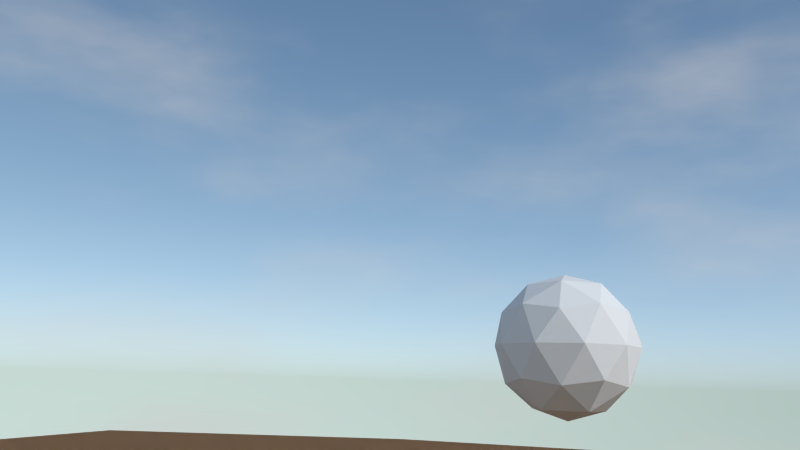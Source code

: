 # Source: procedural_sky_desert_day.blend  (saved by Blender 2.71.0; exported with 4.5.12 LTS)
import bpy
from mathutils import Matrix  # noqa: F401  (used for matrix-valued properties, if any)

bpy.ops.wm.read_factory_settings(use_empty=True)
scene = bpy.context.scene
scene.name = 'Scene'

# ---- collections
col_collection_1 = bpy.data.collections.new('Collection 1'); scene.collection.children.link(col_collection_1)

# ---- materials (node trees are filled in below, after node groups)
mat_ground = bpy.data.materials.new('ground')
mat_ground.alpha_threshold = 0.0
mat_ground.roughness = 0.5
mat_ground.line_color = (0.0, 0.0, 0.0, 1.0)

# ---- material node trees
mat_ground.use_nodes = True; mat_ground.node_tree.nodes.clear()
_N = mat_ground.node_tree.nodes; _L = mat_ground.node_tree.links
n0 = _N.new('ShaderNodeBsdfDiffuse'); n0.name = 'Diffuse BSDF'; n0.location = (10, 300)
n0.inputs[0].default_value = (0.9792, 0.5471, 0.2887, 1.0)
n1 = _N.new('ShaderNodeMath'); n1.name = 'Math'; n1.location = (83, 144)
n1.operation = 'MULTIPLY'
n1.inputs[1].default_value = 10.0
n2 = _N.new('ShaderNodeOutputMaterial'); n2.name = 'Material Output'; n2.location = (614, 301)
n3 = _N.new('ShaderNodeTexNoise'); n3.name = 'Noise Texture'; n3.location = (-536, 131)
n3.inputs[2].default_value = 1000.0
n3.inputs[3].default_value = 12.0
n4 = _N.new('ShaderNodeNormalMap'); n4.name = 'Normal Map'; n4.location = (-254, 331)
n4.inputs[0].default_value = 0.1
n5 = _N.new('ShaderNodeDisplacement'); n5.name = 'Displacement'; n5.location = (0, 0)
n5.inputs[1].default_value = 0.0
n5.inputs[2].default_value = 0.1
_L.new(n0.outputs[0], n2.inputs[0])
_L.new(n3.outputs[1], n1.inputs[0])
_L.new(n3.outputs[1], n4.inputs[1])
_L.new(n4.outputs[0], n0.inputs[2])
_L.new(n1.outputs[0], n5.inputs[0])
_L.new(n5.outputs[0], n2.inputs[2])
n2.is_active_output = True

# ---- world
world_world = bpy.data.worlds.new('World'); scene.world = world_world
world_world.use_nodes = True; world_world.node_tree.nodes.clear()
_N = world_world.node_tree.nodes; _L = world_world.node_tree.links
n0 = _N.new('ShaderNodeOutputWorld'); n0.name = 'World Output'; n0.location = (300, 300)
n1 = _N.new('ShaderNodeBackground'); n1.name = 'Background'; n1.location = (10, 300)
n1.inputs[1].default_value = 2.7
n2 = _N.new('ShaderNodeTexSky'); n2.name = 'Sky Texture'; n2.location = (-478, 311)
n2.sky_type = 'HOSEK_WILKIE'
n2.sun_direction = (0.5615, 0.6308, 0.5355)
n2.turbidity = 2.8
n2.ground_albedo = 0.8167
n2.sun_elevation = 1.571
n3 = _N.new('ShaderNodeMix'); n3.name = 'Mix'; n3.location = (-205, 329)
n3.data_type = 'RGBA'
n3.inputs[7].default_value = (0.2225, 0.2225, 0.2225, 1.0)
n4 = _N.new('ShaderNodeTexNoise'); n4.name = 'Noise Texture'; n4.location = (-601, 545)
n4.inputs[2].default_value = 2.0
n4.inputs[3].default_value = 12.0
n5 = _N.new('ShaderNodeTexCoord'); n5.name = 'Texture Coordinate'; n5.location = (-1174, 567)
n6 = _N.new('ShaderNodeMapping'); n6.name = 'Mapping'; n6.location = (-950, 567)
n6.inputs[3].default_value = (1.0, 1.0, 2.6)
n7 = _N.new('ShaderNodeValToRGB'); n7.name = 'ColorRamp'; n7.location = (-305, 573)
n7.color_ramp.interpolation = 'EASE'
while len(n7.color_ramp.elements) > 1: n7.color_ramp.elements.remove(n7.color_ramp.elements[-1])
n7.color_ramp.elements[0].position = 0.03182; n7.color_ramp.elements[0].color = (1.0, 1.0, 1.0, 1.0)
_e = n7.color_ramp.elements.new(0.6136); _e.color = (0.0, 0.0, 0.0, 1.0)
_L.new(n1.outputs[0], n0.inputs[0])
_L.new(n2.outputs[0], n3.inputs[6])
_L.new(n3.outputs[2], n1.inputs[0])
_L.new(n4.outputs[0], n7.inputs[0])
_L.new(n7.outputs[0], n3.inputs[0])
_L.new(n5.outputs[0], n6.inputs[0])
_L.new(n6.outputs[0], n4.inputs[0])
n0.is_active_output = True
world_world.color = (0.05088, 0.05088, 0.05088)
world_world.use_sun_shadow = False
world_world.sun_shadow_jitter_overblur = 0.0
world_world.cycles.sampling_method = 'MANUAL'
world_world.cycles.sample_map_resolution = 256

# ---- cameras
cam_camera = bpy.data.cameras.new('Camera')
cam_camera.lens = 28.0
cam_camera.sensor_width = 32.0
cam_camera.sensor_height = 18.0
cam_camera.ortho_scale = 7.314
cam_camera.fisheye_fov = 2.897
cam_camera.fisheye_lens = 15.0
cam_camera.dof.focus_distance = 0.0

# ---- lights
light_lamp = bpy.data.lights.new('Lamp', 'SUN')
light_lamp.transmission_factor = 0.0
light_lamp.cutoff_distance = 30.0
light_lamp.angle = 0.1993
light_lamp.energy = 2.0
light_lamp.shadow_buffer_clip_start = 1.001
light_lamp.shadow_soft_size = 0.1
light_lamp.shadow_cascade_max_distance = 1000.0

# ---- meshes
me_icosphere = bpy.data.meshes.new('Icosphere')
me_icosphere.from_pydata([(0.0, 0.0, -1.0), (0.7236, -0.5257, -0.4472), (-0.2764, -0.8506, -0.4472), (-0.8944, 0.0, -0.4472), (-0.2764, 0.8506, -0.4472), (0.7236, 0.5257, -0.4472), (0.2764, -0.8506, 0.4472), (-0.7236, -0.5257, 0.4472), (-0.7236, 0.5257, 0.4472), (0.2764, 0.8506, 0.4472), (0.8944, 0.0, 0.4472), (0.0, 0.0, 1.0), (-0.1625, -0.5, -0.8507), (0.4253, -0.309, -0.8507), (0.2629, -0.809, -0.5257), (0.8506, 0.0, -0.5257), (0.4253, 0.309, -0.8507), (-0.5257, 0.0, -0.8507), (-0.6882, -0.5, -0.5257), (-0.1625, 0.5, -0.8507), (-0.6882, 0.5, -0.5257), (0.2629, 0.809, -0.5257), (0.9511, -0.309, 0.0), (0.9511, 0.309, 0.0), (0.0, -1.0, 0.0), (0.5878, -0.809, 0.0), (-0.9511, -0.309, 0.0), (-0.5878, -0.809, 0.0), (-0.5878, 0.809, 0.0), (-0.9511, 0.309, 0.0), (0.5878, 0.809, 0.0), (0.0, 1.0, 0.0), (0.6882, -0.5, 0.5257), (-0.2629, -0.809, 0.5257), (-0.8506, 0.0, 0.5257), (-0.2629, 0.809, 0.5257), (0.6882, 0.5, 0.5257), (0.1625, -0.5, 0.8507), (0.5257, 0.0, 0.8507), (-0.4253, -0.309, 0.8507), (-0.4253, 0.309, 0.8507), (0.1625, 0.5, 0.8507)], [], [(0, 13, 12), (1, 13, 15), (0, 12, 17), (0, 17, 19), (0, 19, 16), (1, 15, 22), (2, 14, 24), (3, 18, 26), (4, 20, 28), (5, 21, 30), (1, 22, 25), (2, 24, 27), (3, 26, 29), (4, 28, 31), (5, 30, 23), (6, 32, 37), (7, 33, 39), (8, 34, 40), (9, 35, 41), (10, 36, 38), (12, 14, 2), (12, 13, 14), (13, 1, 14), (15, 16, 5), (15, 13, 16), (13, 0, 16), (17, 18, 3), (17, 12, 18), (12, 2, 18), (19, 20, 4), (19, 17, 20), (17, 3, 20), (16, 21, 5), (16, 19, 21), (19, 4, 21), (22, 23, 10), (22, 15, 23), (15, 5, 23), (24, 25, 6), (24, 14, 25), (14, 1, 25), (26, 27, 7), (26, 18, 27), (18, 2, 27), (28, 29, 8), (28, 20, 29), (20, 3, 29), (30, 31, 9), (30, 21, 31), (21, 4, 31), (25, 32, 6), (25, 22, 32), (22, 10, 32), (27, 33, 7), (27, 24, 33), (24, 6, 33), (29, 34, 8), (29, 26, 34), (26, 7, 34), (31, 35, 9), (31, 28, 35), (28, 8, 35), (23, 36, 10), (23, 30, 36), (30, 9, 36), (37, 38, 11), (37, 32, 38), (32, 10, 38), (39, 37, 11), (39, 33, 37), (33, 6, 37), (40, 39, 11), (40, 34, 39), (34, 7, 39), (41, 40, 11), (41, 35, 40), (35, 8, 40), (38, 41, 11), (38, 36, 41), (36, 9, 41)])
me_icosphere.use_remesh_preserve_volume = False
me_icosphere.use_remesh_preserve_attributes = False
me_icosphere.use_mirror_vertex_groups = False
me_icosphere.update()
me_plane = bpy.data.meshes.new('Plane')
me_plane.from_pydata([(-1.0, -1.0, 0.0), (1.0, -1.0, 0.0), (-1.0, 1.0, 0.0), (1.0, 1.0, 0.0)], [], [(0, 1, 3, 2)])
me_plane.polygons.foreach_set('use_smooth', [True] * 1)
_uv = me_plane.uv_layers.new(name='UVMap')
_uv.uv.foreach_set('vector', [0.0001001, 9.998e-05, 0.9999, 0.0001, 0.9999, 0.9999, 9.998e-05, 0.9999])
me_plane.materials.append(mat_ground)
me_plane.use_remesh_preserve_volume = False
me_plane.use_remesh_preserve_attributes = False
me_plane.use_mirror_vertex_groups = False
me_plane.update()

# ---- objects
ob_icosphere = bpy.data.objects.new('Icosphere', me_icosphere)
ob_plane = bpy.data.objects.new('Plane', me_plane)
ob_lamp = bpy.data.objects.new('Lamp', light_lamp)
ob_camera = bpy.data.objects.new('Camera', cam_camera)

# ---- transforms, parenting, visibility, modifiers, constraints
ob_icosphere.location = (1.003, -1.094, -40.2)
ob_icosphere.scale = (30.17, 30.17, 30.17)
ob_icosphere.lineart.crease_threshold = 0.0
ob_plane.location = (0.0, 0.0, -69.06)
ob_plane.scale = (-688.4, -688.4, -688.4)
ob_plane.lineart.crease_threshold = 0.0
_m = ob_plane.modifiers.new('Multires', 'MULTIRES')
_m.uv_smooth = 'PRESERVE_CORNERS'
_m.quality = 3
_m.levels = 9
_m.sculpt_levels = 9
_m.render_levels = 9
_m.show_only_control_edges = False
_m = ob_plane.modifiers.new('Displace', 'DISPLACE')
_m.strength = 0.2
ob_lamp.location = (0.8314, 0.7712, 3.672)
ob_lamp.rotation_euler = (0.9996, 0.02597, 2.791)
ob_lamp.lock_rotations_4d = False
ob_lamp.empty_display_type = 'ARROWS'
ob_lamp.color = (0.0, 0.0, 0.0, 0.0)
ob_lamp.lineart.crease_threshold = 0.0
ob_camera.location = (304.4, 24.88, -55.95)
ob_camera.rotation_euler = (1.789, -0.02969, 1.885)
ob_camera.scale = (1.0, 1.0, 1.0)
ob_camera.lock_rotations_4d = False
ob_camera.empty_display_type = 'ARROWS'
ob_camera.color = (0.0, 0.0, 0.0, 0.0)
ob_camera.display_type = 'WIRE'
ob_camera.lineart.crease_threshold = 0.0
cam_camera.dof.focus_object = None

# ---- collection membership
col_collection_1.objects.link(ob_icosphere)
col_collection_1.objects.link(ob_plane)
col_collection_1.objects.link(ob_lamp)
col_collection_1.objects.link(ob_camera)

# ---- scene / render settings (as saved in the file)
scene.camera = ob_camera
scene.frame_start = 1; scene.frame_end = 250; scene.frame_set(1)
scene.render.engine = 'CYCLES'
scene.render.resolution_percentage = 50
scene.render.dither_intensity = 0.0
scene.cycles.use_denoising = False
scene.cycles.samples = 100
scene.cycles.sampling_pattern = 'TABULATED_SOBOL'
scene.cycles.light_sampling_threshold = 0.0
scene.cycles.use_adaptive_sampling = False
scene.cycles.use_light_tree = False
scene.cycles.caustics_reflective = False
scene.cycles.caustics_refractive = False
scene.cycles.blur_glossy = 0.0
scene.cycles.max_bounces = 8
scene.cycles.diffuse_bounces = 1
scene.cycles.transmission_bounces = 8
scene.cycles.volume_bounces = 1
scene.cycles.pixel_filter_type = 'GAUSSIAN'
scene.cycles.seed = 1
scene.cycles.sample_clamp_direct = 2.0
scene.cycles.sample_clamp_indirect = 2.0
scene.view_settings.view_transform = 'Standard'
bpy.context.view_layer.update()
